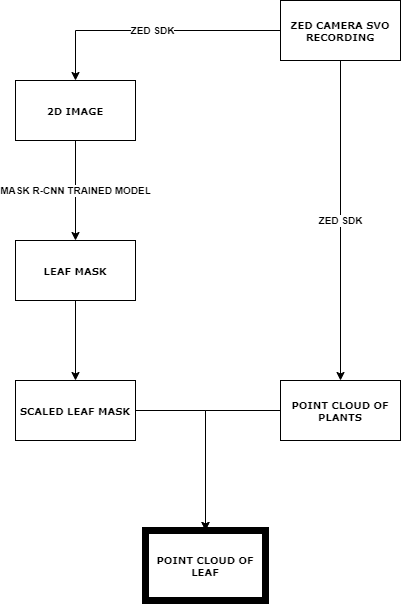

The diagram above was exported from draw.io. Its source (the exported page's mxGraphModel, read from the mxfile embedded in the PNG):
<mxGraphModel dx="1050" dy="628" grid="1" gridSize="10" guides="1" tooltips="1" connect="1" arrows="1" fold="1" page="1" pageScale="1" pageWidth="850" pageHeight="1100" background="none" math="0" shadow="0">
  <root>
    <mxCell id="0" />
    <mxCell id="1" parent="0" />
    <mxCell id="e_K_E974sBM6reIO5fZL-2" value="ZED SDK" style="edgeStyle=orthogonalEdgeStyle;rounded=0;orthogonalLoop=1;jettySize=auto;html=1;fontSize=10;fontStyle=1" parent="1" source="60e70716793133e9-4" target="e_K_E974sBM6reIO5fZL-1" edge="1">
      <mxGeometry relative="1" as="geometry" />
    </mxCell>
    <mxCell id="e_K_E974sBM6reIO5fZL-7" value="ZED SDK" style="edgeStyle=orthogonalEdgeStyle;rounded=0;orthogonalLoop=1;jettySize=auto;html=1;exitX=0.5;exitY=1;exitDx=0;exitDy=0;entryX=0.5;entryY=0;entryDx=0;entryDy=0;fontSize=10;fontStyle=1" parent="1" source="60e70716793133e9-4" target="vUtEQ1WDIaLr55wLkuLu-16" edge="1">
      <mxGeometry relative="1" as="geometry" />
    </mxCell>
    <mxCell id="60e70716793133e9-4" value="ZED CAMERA SVO RECORDING" style="rounded=0;whiteSpace=wrap;html=1;shadow=0;labelBackgroundColor=none;strokeWidth=1;fontFamily=Verdana;fontSize=10;align=center;fontStyle=1" parent="1" vertex="1">
      <mxGeometry x="365" y="40" width="120" height="60" as="geometry" />
    </mxCell>
    <mxCell id="Irl7B9xwEchcPY5wgv8W-5" style="edgeStyle=orthogonalEdgeStyle;rounded=0;orthogonalLoop=1;jettySize=auto;html=1;entryX=0.5;entryY=0;entryDx=0;entryDy=0;" edge="1" parent="1" source="vUtEQ1WDIaLr55wLkuLu-16" target="Irl7B9xwEchcPY5wgv8W-2">
      <mxGeometry relative="1" as="geometry">
        <mxPoint x="290" y="450" as="targetPoint" />
      </mxGeometry>
    </mxCell>
    <mxCell id="vUtEQ1WDIaLr55wLkuLu-16" value="POINT CLOUD OF PLANTS" style="whiteSpace=wrap;html=1;fontSize=10;fontFamily=Verdana;rounded=0;shadow=0;labelBackgroundColor=none;strokeWidth=1;fontStyle=1" parent="1" vertex="1">
      <mxGeometry x="365" y="420" width="120" height="60" as="geometry" />
    </mxCell>
    <mxCell id="vUtEQ1WDIaLr55wLkuLu-25" value="" style="edgeStyle=orthogonalEdgeStyle;rounded=0;orthogonalLoop=1;jettySize=auto;html=1;fontSize=10;fontStyle=1" parent="1" source="vUtEQ1WDIaLr55wLkuLu-22" target="vUtEQ1WDIaLr55wLkuLu-24" edge="1">
      <mxGeometry relative="1" as="geometry" />
    </mxCell>
    <mxCell id="vUtEQ1WDIaLr55wLkuLu-22" value="LEAF MASK" style="whiteSpace=wrap;html=1;fontSize=10;fontFamily=Verdana;rounded=0;shadow=0;labelBackgroundColor=none;strokeWidth=1;fontStyle=1" parent="1" vertex="1">
      <mxGeometry x="100" y="280" width="120" height="60" as="geometry" />
    </mxCell>
    <mxCell id="Irl7B9xwEchcPY5wgv8W-3" style="edgeStyle=orthogonalEdgeStyle;rounded=0;orthogonalLoop=1;jettySize=auto;html=1;entryX=0.5;entryY=0;entryDx=0;entryDy=0;" edge="1" parent="1" source="vUtEQ1WDIaLr55wLkuLu-24" target="Irl7B9xwEchcPY5wgv8W-2">
      <mxGeometry relative="1" as="geometry" />
    </mxCell>
    <mxCell id="vUtEQ1WDIaLr55wLkuLu-24" value="SCALED LEAF MASK" style="whiteSpace=wrap;html=1;fontSize=10;fontFamily=Verdana;rounded=0;shadow=0;labelBackgroundColor=none;strokeWidth=1;fontStyle=1" parent="1" vertex="1">
      <mxGeometry x="100" y="420" width="120" height="60" as="geometry" />
    </mxCell>
    <mxCell id="e_K_E974sBM6reIO5fZL-3" value="MASK R-CNN TRAINED MODEL" style="edgeStyle=orthogonalEdgeStyle;rounded=0;orthogonalLoop=1;jettySize=auto;html=1;exitX=0.5;exitY=1;exitDx=0;exitDy=0;entryX=0.5;entryY=0;entryDx=0;entryDy=0;fontSize=10;fontStyle=1" parent="1" source="e_K_E974sBM6reIO5fZL-1" target="vUtEQ1WDIaLr55wLkuLu-22" edge="1">
      <mxGeometry relative="1" as="geometry" />
    </mxCell>
    <mxCell id="e_K_E974sBM6reIO5fZL-1" value="2D IMAGE" style="whiteSpace=wrap;html=1;fontSize=10;fontFamily=Verdana;rounded=0;shadow=0;labelBackgroundColor=none;strokeWidth=1;fontStyle=1" parent="1" vertex="1">
      <mxGeometry x="100" y="120" width="120" height="60" as="geometry" />
    </mxCell>
    <mxCell id="Irl7B9xwEchcPY5wgv8W-2" value="POINT CLOUD OF LEAF" style="whiteSpace=wrap;html=1;fontSize=10;fontFamily=Verdana;rounded=0;shadow=0;labelBackgroundColor=none;strokeWidth=7;fontStyle=1" vertex="1" parent="1">
      <mxGeometry x="230" y="570" width="120" height="70" as="geometry" />
    </mxCell>
  </root>
</mxGraphModel>